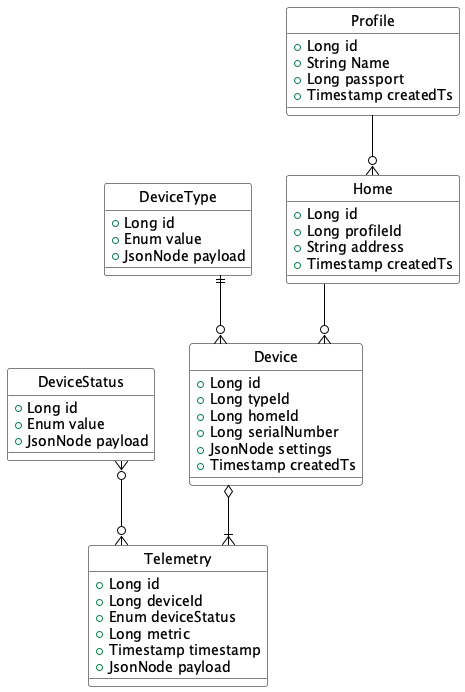

The diagram above was rendered by PlantUML. Its source (embedded in the PNG):
@startuml
skinparam linetype ortho
skinparam packageStyle rectangle
skinparam shadowing false
skinparam class {
  BackgroundColor White
  BorderColor Black
  ArrowColor Black
}
hide circle

class Home {
  +Long id
  +Long profileId
  +String address
  +Timestamp createdTs
}

class Profile {
  +Long id
  +String Name
  +Long passport
  +Timestamp createdTs
}

class Device {
  +Long id
  +Long typeId
  +Long homeId
  +Long serialNumber
  +JsonNode settings
  +Timestamp createdTs
}

class DeviceType {
  +Long id
  +Enum value
  +JsonNode payload
}

class Telemetry {
  +Long id
  +Long deviceId
  +Enum deviceStatus
  +Long metric
  +Timestamp timestamp
  +JsonNode payload
}

class DeviceStatus {
  +Long id
  +Enum value
  +JsonNode payload
}


Profile --o{ Home
Home --o{ Device
Device o--|{ Telemetry
DeviceType ||--o{ Device
DeviceStatus }o--o{ Telemetry

@enduml